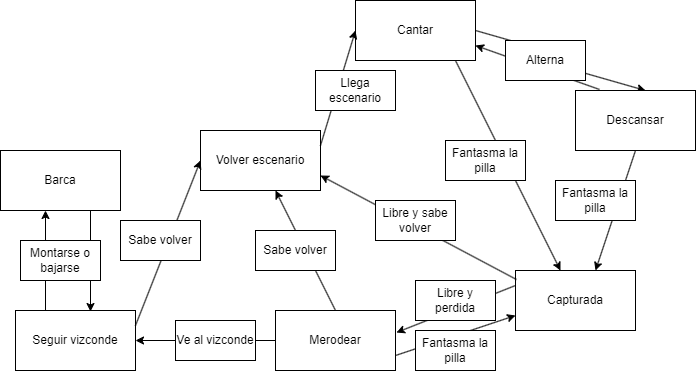

The diagram above was exported from draw.io. Its source (the exported page's mxGraphModel, read from the mxfile embedded in the PNG):
<mxGraphModel dx="2074" dy="1156" grid="1" gridSize="10" guides="1" tooltips="1" connect="1" arrows="1" fold="1" page="1" pageScale="1" pageWidth="850" pageHeight="1100" math="0" shadow="0">
  <root>
    <mxCell id="0" />
    <mxCell id="1" parent="0" />
    <mxCell id="Z1zPsSowrF-OImxBACoC-2" value="Cantar" style="rounded=0;whiteSpace=wrap;html=1;" vertex="1" parent="1">
      <mxGeometry x="460" y="70" width="120" height="60" as="geometry" />
    </mxCell>
    <mxCell id="Z1zPsSowrF-OImxBACoC-4" value="" style="endArrow=classic;html=1;rounded=0;entryX=0.583;entryY=0;entryDx=0;entryDy=0;entryPerimeter=0;startArrow=none;" edge="1" parent="1" target="Z1zPsSowrF-OImxBACoC-5">
      <mxGeometry width="50" height="50" relative="1" as="geometry">
        <mxPoint x="680" y="140" as="sourcePoint" />
        <mxPoint x="660" y="210" as="targetPoint" />
      </mxGeometry>
    </mxCell>
    <mxCell id="Z1zPsSowrF-OImxBACoC-5" value="Descansar" style="rounded=0;whiteSpace=wrap;html=1;" vertex="1" parent="1">
      <mxGeometry x="680" y="160" width="120" height="60" as="geometry" />
    </mxCell>
    <mxCell id="Z1zPsSowrF-OImxBACoC-6" value="" style="endArrow=classic;html=1;rounded=0;entryX=1;entryY=0.75;entryDx=0;entryDy=0;exitX=0.2;exitY=-0.017;exitDx=0;exitDy=0;exitPerimeter=0;" edge="1" parent="1" source="Z1zPsSowrF-OImxBACoC-5" target="Z1zPsSowrF-OImxBACoC-2">
      <mxGeometry width="50" height="50" relative="1" as="geometry">
        <mxPoint x="400" y="310" as="sourcePoint" />
        <mxPoint x="450" y="260" as="targetPoint" />
      </mxGeometry>
    </mxCell>
    <mxCell id="Z1zPsSowrF-OImxBACoC-8" value="" style="endArrow=classic;html=1;rounded=0;exitX=0.5;exitY=1;exitDx=0;exitDy=0;" edge="1" parent="1" source="Z1zPsSowrF-OImxBACoC-5">
      <mxGeometry width="50" height="50" relative="1" as="geometry">
        <mxPoint x="400" y="310" as="sourcePoint" />
        <mxPoint x="700" y="340" as="targetPoint" />
      </mxGeometry>
    </mxCell>
    <mxCell id="Z1zPsSowrF-OImxBACoC-9" value="" style="endArrow=classic;html=1;rounded=0;exitX=0.833;exitY=1;exitDx=0;exitDy=0;exitPerimeter=0;" edge="1" parent="1" source="Z1zPsSowrF-OImxBACoC-2" target="Z1zPsSowrF-OImxBACoC-10">
      <mxGeometry width="50" height="50" relative="1" as="geometry">
        <mxPoint x="400" y="310" as="sourcePoint" />
        <mxPoint x="670" y="340" as="targetPoint" />
      </mxGeometry>
    </mxCell>
    <mxCell id="Z1zPsSowrF-OImxBACoC-10" value="Capturada" style="rounded=0;whiteSpace=wrap;html=1;" vertex="1" parent="1">
      <mxGeometry x="620" y="340" width="120" height="60" as="geometry" />
    </mxCell>
    <mxCell id="Z1zPsSowrF-OImxBACoC-11" value="Fantasma la pilla" style="rounded=0;whiteSpace=wrap;html=1;" vertex="1" parent="1">
      <mxGeometry x="550" y="210" width="80" height="40" as="geometry" />
    </mxCell>
    <mxCell id="Z1zPsSowrF-OImxBACoC-12" value="Fantasma la pilla" style="rounded=0;whiteSpace=wrap;html=1;" vertex="1" parent="1">
      <mxGeometry x="660" y="250" width="80" height="40" as="geometry" />
    </mxCell>
    <mxCell id="Z1zPsSowrF-OImxBACoC-15" value="" style="endArrow=none;html=1;rounded=0;exitX=1;exitY=0.5;exitDx=0;exitDy=0;" edge="1" parent="1" source="Z1zPsSowrF-OImxBACoC-2">
      <mxGeometry width="50" height="50" relative="1" as="geometry">
        <mxPoint x="580" y="100" as="sourcePoint" />
        <mxPoint x="650" y="120" as="targetPoint" />
      </mxGeometry>
    </mxCell>
    <mxCell id="Z1zPsSowrF-OImxBACoC-14" value="Alterna" style="rounded=0;whiteSpace=wrap;html=1;" vertex="1" parent="1">
      <mxGeometry x="610" y="110" width="80" height="40" as="geometry" />
    </mxCell>
    <mxCell id="Z1zPsSowrF-OImxBACoC-16" value="" style="endArrow=classic;html=1;rounded=0;exitX=0;exitY=0.25;exitDx=0;exitDy=0;entryX=1.008;entryY=0.367;entryDx=0;entryDy=0;entryPerimeter=0;" edge="1" parent="1" source="Z1zPsSowrF-OImxBACoC-10" target="Z1zPsSowrF-OImxBACoC-18">
      <mxGeometry width="50" height="50" relative="1" as="geometry">
        <mxPoint x="400" y="420" as="sourcePoint" />
        <mxPoint x="500" y="355" as="targetPoint" />
      </mxGeometry>
    </mxCell>
    <mxCell id="Z1zPsSowrF-OImxBACoC-17" value="" style="endArrow=classic;html=1;rounded=0;entryX=0;entryY=0.75;entryDx=0;entryDy=0;exitX=1;exitY=0.75;exitDx=0;exitDy=0;" edge="1" parent="1" source="Z1zPsSowrF-OImxBACoC-18" target="Z1zPsSowrF-OImxBACoC-10">
      <mxGeometry width="50" height="50" relative="1" as="geometry">
        <mxPoint x="510" y="385" as="sourcePoint" />
        <mxPoint x="450" y="370" as="targetPoint" />
      </mxGeometry>
    </mxCell>
    <mxCell id="Z1zPsSowrF-OImxBACoC-18" value="Merodear" style="rounded=0;whiteSpace=wrap;html=1;" vertex="1" parent="1">
      <mxGeometry x="380" y="380" width="120" height="60" as="geometry" />
    </mxCell>
    <mxCell id="Z1zPsSowrF-OImxBACoC-20" value="Fantasma la pilla" style="rounded=0;whiteSpace=wrap;html=1;" vertex="1" parent="1">
      <mxGeometry x="520" y="400" width="80" height="40" as="geometry" />
    </mxCell>
    <mxCell id="Z1zPsSowrF-OImxBACoC-21" value="Libre y perdida" style="rounded=0;whiteSpace=wrap;html=1;" vertex="1" parent="1">
      <mxGeometry x="520" y="350" width="80" height="40" as="geometry" />
    </mxCell>
    <mxCell id="Z1zPsSowrF-OImxBACoC-23" value="" style="endArrow=classic;html=1;rounded=0;exitX=0.008;exitY=0.15;exitDx=0;exitDy=0;exitPerimeter=0;entryX=1;entryY=0.75;entryDx=0;entryDy=0;" edge="1" parent="1" source="Z1zPsSowrF-OImxBACoC-10" target="Z1zPsSowrF-OImxBACoC-25">
      <mxGeometry width="50" height="50" relative="1" as="geometry">
        <mxPoint x="400" y="620" as="sourcePoint" />
        <mxPoint x="420" y="240" as="targetPoint" />
      </mxGeometry>
    </mxCell>
    <mxCell id="Z1zPsSowrF-OImxBACoC-25" value="Volver escenario" style="rounded=0;whiteSpace=wrap;html=1;" vertex="1" parent="1">
      <mxGeometry x="305" y="200" width="120" height="60" as="geometry" />
    </mxCell>
    <mxCell id="Z1zPsSowrF-OImxBACoC-27" value="" style="endArrow=classic;html=1;rounded=0;exitX=1;exitY=0.25;exitDx=0;exitDy=0;entryX=0;entryY=0.5;entryDx=0;entryDy=0;" edge="1" parent="1" source="Z1zPsSowrF-OImxBACoC-25" target="Z1zPsSowrF-OImxBACoC-2">
      <mxGeometry width="50" height="50" relative="1" as="geometry">
        <mxPoint x="400" y="620" as="sourcePoint" />
        <mxPoint x="450" y="570" as="targetPoint" />
      </mxGeometry>
    </mxCell>
    <mxCell id="Z1zPsSowrF-OImxBACoC-28" value="Llega escenario" style="rounded=0;whiteSpace=wrap;html=1;" vertex="1" parent="1">
      <mxGeometry x="420" y="140" width="80" height="40" as="geometry" />
    </mxCell>
    <mxCell id="Z1zPsSowrF-OImxBACoC-30" value="Libre y sabe volver" style="rounded=0;whiteSpace=wrap;html=1;" vertex="1" parent="1">
      <mxGeometry x="480" y="270" width="80" height="40" as="geometry" />
    </mxCell>
    <mxCell id="Z1zPsSowrF-OImxBACoC-31" value="" style="endArrow=classic;html=1;rounded=0;exitX=0;exitY=0.5;exitDx=0;exitDy=0;startArrow=none;" edge="1" parent="1" source="Z1zPsSowrF-OImxBACoC-33" target="Z1zPsSowrF-OImxBACoC-32">
      <mxGeometry width="50" height="50" relative="1" as="geometry">
        <mxPoint x="400" y="620" as="sourcePoint" />
        <mxPoint x="220" y="410" as="targetPoint" />
      </mxGeometry>
    </mxCell>
    <mxCell id="Z1zPsSowrF-OImxBACoC-32" value="Seguir vizconde" style="rounded=0;whiteSpace=wrap;html=1;" vertex="1" parent="1">
      <mxGeometry x="120" y="380" width="120" height="60" as="geometry" />
    </mxCell>
    <mxCell id="Z1zPsSowrF-OImxBACoC-34" value="" style="endArrow=none;html=1;rounded=0;exitX=0;exitY=0.5;exitDx=0;exitDy=0;" edge="1" parent="1" source="Z1zPsSowrF-OImxBACoC-18" target="Z1zPsSowrF-OImxBACoC-33">
      <mxGeometry width="50" height="50" relative="1" as="geometry">
        <mxPoint x="380" y="410" as="sourcePoint" />
        <mxPoint x="270" y="410" as="targetPoint" />
      </mxGeometry>
    </mxCell>
    <mxCell id="Z1zPsSowrF-OImxBACoC-33" value="Ve al vizconde" style="rounded=0;whiteSpace=wrap;html=1;" vertex="1" parent="1">
      <mxGeometry x="280" y="390" width="80" height="40" as="geometry" />
    </mxCell>
    <mxCell id="Z1zPsSowrF-OImxBACoC-35" value="" style="endArrow=classic;html=1;rounded=0;exitX=1;exitY=0.25;exitDx=0;exitDy=0;entryX=0;entryY=0.5;entryDx=0;entryDy=0;" edge="1" parent="1" source="Z1zPsSowrF-OImxBACoC-32" target="Z1zPsSowrF-OImxBACoC-25">
      <mxGeometry width="50" height="50" relative="1" as="geometry">
        <mxPoint x="400" y="630" as="sourcePoint" />
        <mxPoint x="450" y="580" as="targetPoint" />
      </mxGeometry>
    </mxCell>
    <mxCell id="Z1zPsSowrF-OImxBACoC-36" value="Sabe volver" style="rounded=0;whiteSpace=wrap;html=1;" vertex="1" parent="1">
      <mxGeometry x="225" y="290" width="80" height="40" as="geometry" />
    </mxCell>
    <mxCell id="Z1zPsSowrF-OImxBACoC-37" value="" style="endArrow=classic;html=1;rounded=0;exitX=0.25;exitY=0;exitDx=0;exitDy=0;" edge="1" parent="1" source="Z1zPsSowrF-OImxBACoC-32">
      <mxGeometry width="50" height="50" relative="1" as="geometry">
        <mxPoint x="400" y="640" as="sourcePoint" />
        <mxPoint x="150" y="280" as="targetPoint" />
      </mxGeometry>
    </mxCell>
    <mxCell id="Z1zPsSowrF-OImxBACoC-38" value="" style="endArrow=classic;html=1;rounded=0;exitX=0.75;exitY=1;exitDx=0;exitDy=0;entryX=0.625;entryY=0.017;entryDx=0;entryDy=0;entryPerimeter=0;" edge="1" parent="1" source="Z1zPsSowrF-OImxBACoC-39" target="Z1zPsSowrF-OImxBACoC-32">
      <mxGeometry width="50" height="50" relative="1" as="geometry">
        <mxPoint x="193" y="290" as="sourcePoint" />
        <mxPoint x="195" y="370" as="targetPoint" />
      </mxGeometry>
    </mxCell>
    <mxCell id="Z1zPsSowrF-OImxBACoC-39" value="Barca" style="rounded=0;whiteSpace=wrap;html=1;" vertex="1" parent="1">
      <mxGeometry x="105" y="220" width="120" height="60" as="geometry" />
    </mxCell>
    <mxCell id="Z1zPsSowrF-OImxBACoC-41" value="Montarse o bajarse" style="rounded=0;whiteSpace=wrap;html=1;" vertex="1" parent="1">
      <mxGeometry x="125" y="310" width="80" height="40" as="geometry" />
    </mxCell>
    <mxCell id="Z1zPsSowrF-OImxBACoC-42" value="" style="endArrow=classic;html=1;rounded=0;exitX=0.5;exitY=0;exitDx=0;exitDy=0;" edge="1" parent="1" source="Z1zPsSowrF-OImxBACoC-18" target="Z1zPsSowrF-OImxBACoC-25">
      <mxGeometry width="50" height="50" relative="1" as="geometry">
        <mxPoint x="400" y="440" as="sourcePoint" />
        <mxPoint x="450" y="390" as="targetPoint" />
      </mxGeometry>
    </mxCell>
    <mxCell id="Z1zPsSowrF-OImxBACoC-43" value="Sabe volver" style="rounded=0;whiteSpace=wrap;html=1;" vertex="1" parent="1">
      <mxGeometry x="360" y="300" width="80" height="40" as="geometry" />
    </mxCell>
  </root>
</mxGraphModel>